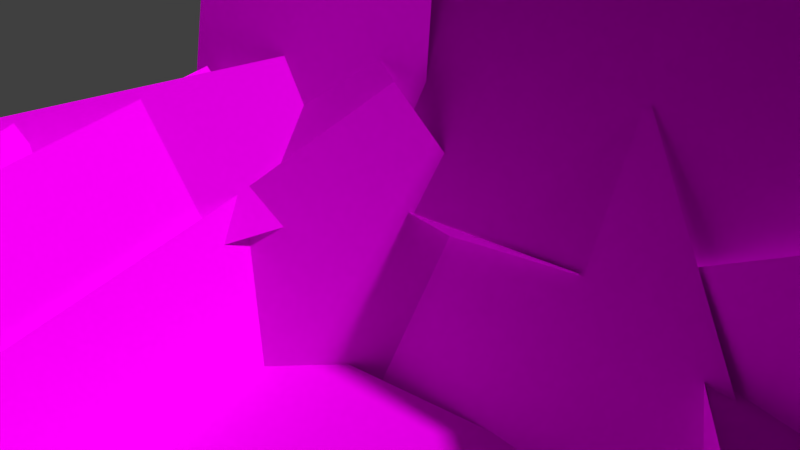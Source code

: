 # Source: rock.blend  (saved by Blender 2.76.0; exported with 4.5.12 LTS)
import bpy
from mathutils import Matrix  # noqa: F401  (used for matrix-valued properties, if any)

bpy.ops.wm.read_factory_settings(use_empty=True)
scene = bpy.context.scene
scene.name = 'Scene'

# ---- collections
col_collection_1 = bpy.data.collections.new('Collection 1'); scene.collection.children.link(col_collection_1)

# ---- images (referenced by path relative to the original .blend; pixels are not part of the script)
import os
ASSET_DIR = os.environ.get("B2B_ASSET_DIR", "")  # directory of the original .blend (textures are referenced by path, not embedded)
HERE = os.path.dirname(os.path.abspath(__file__))  # packed textures are extracted next to this script under _unpacked/

def load_image(name, relpath, width, height, colorspace="sRGB"):
    """Load a texture the original file referenced (path relative to the .blend, or extracted next to this script)."""
    p = next((c for c in (os.path.join(HERE, relpath), os.path.join(ASSET_DIR, relpath)) if relpath and os.path.exists(c)), "")
    if p:
        img = bpy.data.images.load(p, check_existing=True)
        img.name = name
    else:  # same state as the original file: an image datablock whose file is absent (Cycles renders it pink)
        img = bpy.data.images.new(name, width, height)
        img.source = "FILE"
        img.filepath = "//" + (relpath or name)
    img.colorspace_settings.name = colorspace
    return img
img_rocktex_jpg = load_image('rockTex.jpg', 'rockTex.jpg', 1024, 1024, 'sRGB')

# ---- materials (node trees are filled in below, after node groups)
mat_rock = bpy.data.materials.new('Rock')
mat_rock.alpha_threshold = 0.0
mat_rock.roughness = 0.5

# ---- material node trees
mat_rock.use_nodes = True; mat_rock.node_tree.nodes.clear()
_N = mat_rock.node_tree.nodes; _L = mat_rock.node_tree.links
n0 = _N.new('ShaderNodeOutputMaterial'); n0.name = 'Material Output'; n0.location = (300, 300)
n1 = _N.new('ShaderNodeBsdfDiffuse'); n1.name = 'Diffuse BSDF'; n1.location = (10, 300)
n2 = _N.new('ShaderNodeTexImage'); n2.name = 'Image Texture'; n2.location = (-180, 300)
n2.width = 140
n2.image = img_rocktex_jpg
_L.new(n1.outputs[0], n0.inputs[0])
_L.new(n2.outputs[0], n1.inputs[0])
n0.is_active_output = True

# ---- world
world_world = bpy.data.worlds.new('World'); scene.world = world_world
world_world.color = (0.05088, 0.05088, 0.05088)
world_world.use_sun_shadow = False
world_world.sun_shadow_jitter_overblur = 0.0
world_world.cycles.sampling_method = 'MANUAL'
world_world.cycles.sample_map_resolution = 256

# ---- cameras
cam_camera = bpy.data.cameras.new('Camera')
cam_camera.clip_end = 100.0
cam_camera.lens = 35.0
cam_camera.sensor_width = 32.0
cam_camera.sensor_height = 18.0
cam_camera.ortho_scale = 7.314
cam_camera.dof.focus_distance = 0.0

# ---- meshes
me_plane = bpy.data.meshes.new('Plane')
me_plane.from_pydata([(-1.0, -1.0, 0.0), (1.0, -1.0, 0.0), (-1.0, 1.0, 0.0), (1.0, 1.0, 0.0), (-2.523, 0.5764, 1.386), (-0.6207, 0.5764, 4.249), (-2.523, 1.217, 1.386), (-0.6207, 1.217, 4.249), (-3.374, 0.6096, 1.948), (0.129, 0.719, 2.22), (-4.137, 1.047, 3.874), (-0.6337, 1.157, 4.146), (3.803, 0.3747, -1.42), (5.524, 0.3747, -5.765), (0.3769, 0.8041, -2.776), (2.098, 0.8041, -7.122), (-1.69, 0.4633, -0.2462), (0.9892, 0.573, -0.1881), (-3.072, 1.175, 3.246), (-0.3935, 1.285, 3.304), (-4.346, 1.014, 4.643), (-0.4044, 1.014, 3.282), (-4.346, 1.637, 4.643), (-0.4044, 1.637, 3.282), (-1.907, 1.433, 2.264), (-0.6926, 1.433, 3.853), (-1.907, 2.748, 2.264), (-0.6926, 2.748, 3.853), (-5.593, 1.537, 4.22), (-0.5147, 1.43, 3.89), (-5.001, 2.266, 2.725), (0.07737, 2.159, 2.395), (-5.75, 2.193, 7.015), (-3.73, 1.686, 1.913), (-0.7922, 2.8, 6.275), (1.228, 2.293, 1.173), (4.684, 2.302, 4.554), (5.299, 2.585, 1.874), (3.426, 2.847, 6.849), (4.041, 3.13, 4.169), (2.736, 2.548, 5.639), (5.357, 2.548, -0.9785), (4.54, 2.886, 6.354), (7.161, 2.886, -0.2642), (-1.02, 2.807, 6.342), (-0.03967, 2.197, 3.866), (3.745, 2.911, 7.083), (4.725, 2.301, 4.607), (1.515, 2.213, 3.837), (4.353, 2.487, -3.33), (4.16, 2.49, 5.362), (6.998, 2.765, -1.806), (3.625, 2.341, 0.582), (6.28, 2.341, -6.123), (5.63, 2.616, 1.376), (8.285, 2.616, -5.329), (6.151, 2.324, -5.06), (8.581, 2.035, -6.572), (7.464, 2.667, -5.886), (9.894, 2.378, -7.398), (5.462, 2.558, -4.952), (6.212, 1.933, -6.847), (9.942, 2.722, -5.605), (10.69, 2.097, -7.5), (-0.8273, 2.142, 2.977), (3.187, 2.142, -7.161), (2.642, 2.344, 4.351), (6.656, 2.344, -5.787), (5.302, 1.411, -8.127), (6.469, 1.411, -6.502), (5.302, 2.259, -8.127), (6.469, 2.259, -6.502), (6.429, 0.3902, -6.545), (12.25, 0.3902, -8.183), (6.429, 2.823, -6.545), (12.25, 2.823, -8.183), (3.319, 0.9234, -5.451), (5.175, 0.9265, -4.705), (3.975, 1.06, -7.105), (5.83, 1.063, -6.359), (5.491, 0.6618, -5.577), (6.153, 0.7927, -7.248), (5.169, 0.9302, -4.762), (5.83, 1.061, -6.433), (3.593, 0.6526, -6.259), (5.489, 0.6607, -5.625), (3.264, 0.9199, -5.429), (5.16, 0.928, -4.794), (0.7473, 1.609, -5.166), (4.547, 0.8297, -5.418), (5.675, 2.159, -7.13), (9.475, 1.38, -7.383), (-0.1068, 0.9667, -5.352), (3.215, 0.03568, -3.935), (6.235, 1.416, -6.983), (9.557, 0.4849, -5.566), (-1.23, 1.903, -5.22), (3.95, 1.337, -8.494), (3.649, 2.633, -3.157), (8.829, 2.066, -6.432), (3.571, 2.69, 0.2587), (6.286, 2.107, -6.599), (6.257, 2.971, 0.2536), (8.972, 2.388, -6.605), (-16.98, 1.089, 21.16), (-12.48, 1.089, 9.793), (-11.65, 1.24, 23.27), (-7.148, 1.24, 11.91), (-16.56, 1.404, 35.63), (-16.56, 2.341, 35.63), (-22.4, 2.341, 33.32), (-22.4, 1.404, 33.32), (-14.25, 1.404, 29.79), (-20.08, 1.404, 27.48), (-15.46, 1.595, 32.85), (-15.6, 1.601, 33.2), (-15.73, 1.617, 33.53), (-15.85, 1.643, 33.83), (-15.96, 1.678, 34.1), (-16.04, 1.721, 34.32), (-16.11, 1.77, 34.49), (-16.15, 1.823, 34.59), (-16.16, 1.879, 34.62), (-16.15, 1.934, 34.59), (-16.11, 1.987, 34.49), (-16.04, 2.036, 34.32), (-15.96, 2.079, 34.1), (-15.85, 2.114, 33.83), (-15.73, 2.141, 33.53), (-15.6, 2.157, 33.2), (-15.46, 2.162, 32.85), (-14.25, 2.341, 29.79), (-15.33, 2.157, 32.51), (-15.19, 2.141, 32.18), (-15.07, 2.114, 31.87), (-14.97, 2.079, 31.61), (-14.88, 2.036, 31.39), (-14.82, 1.987, 31.22), (-14.78, 1.934, 31.12), (-14.76, 1.879, 31.09), (-14.78, 1.823, 31.12), (-14.82, 1.77, 31.22), (-14.88, 1.721, 31.39), (-14.97, 1.678, 31.61), (-15.07, 1.643, 31.87), (-15.19, 1.617, 32.18), (-15.33, 1.601, 32.51), (-20.08, 2.341, 27.48), (-21.3, 1.595, 30.54), (-21.16, 1.601, 30.2), (-21.03, 1.617, 29.87), (-20.91, 1.643, 29.56), (-20.8, 1.678, 29.29), (-20.72, 1.721, 29.08), (-20.65, 1.77, 28.91), (-20.61, 1.823, 28.81), (-20.6, 1.879, 28.78), (-20.61, 1.934, 28.81), (-20.65, 1.987, 28.91), (-20.72, 2.036, 29.08), (-20.8, 2.079, 29.29), (-20.91, 2.114, 29.56), (-21.03, 2.141, 29.87), (-21.16, 2.157, 30.2), (-21.3, 2.162, 30.54), (-21.43, 2.157, 30.89), (-21.56, 2.141, 31.22), (-21.69, 2.114, 31.52), (-21.79, 2.079, 31.79), (-21.88, 2.036, 32.01), (-21.94, 1.987, 32.17), (-21.98, 1.934, 32.28), (-22.0, 1.879, 32.31), (-21.98, 1.823, 32.28), (-21.94, 1.77, 32.17), (-21.88, 1.721, 32.01), (-21.79, 1.678, 31.79), (-21.69, 1.643, 31.52), (-21.56, 1.617, 31.22), (-21.43, 1.601, 30.89), (-0.6321, 0.5798, 4.229), (3.33, 0.5798, -5.777), (-0.6321, 2.187, 4.229), (3.33, 2.187, -5.777), (-11.46, 1.236, 22.59), (-7.342, 1.236, 12.19), (-11.46, 1.534, 22.59), (-7.342, 1.534, 12.19), (-13.18, 0.4189, 27.09), (-13.18, 1.356, 27.09), (-19.01, 1.356, 24.77), (-19.01, 0.4189, 24.77), (-11.31, 0.4189, 22.36), (-17.14, 0.4189, 20.05), (-11.31, 1.356, 22.36), (-12.08, 0.6103, 24.31), (-12.22, 0.6157, 24.66), (-12.35, 0.6319, 24.99), (-12.47, 0.6581, 25.29), (-12.57, 0.6933, 25.56), (-12.66, 0.7363, 25.78), (-12.72, 0.7853, 25.94), (-12.76, 0.8385, 26.04), (-12.78, 0.8938, 26.08), (-12.76, 0.9492, 26.04), (-12.72, 1.002, 25.94), (-12.66, 1.051, 25.78), (-12.57, 1.094, 25.56), (-12.47, 1.13, 25.29), (-12.35, 1.156, 24.99), (-12.22, 1.172, 24.66), (-12.08, 1.177, 24.31), (-11.31, 1.291, 22.36), (-17.14, 1.356, 20.05), (-17.78, 1.172, 21.66), (-17.91, 1.177, 22.0), (-18.05, 1.172, 22.34), (-18.18, 1.156, 22.68), (-18.3, 1.13, 22.98), (-18.41, 1.094, 23.25), (-18.5, 1.051, 23.47), (-18.56, 1.002, 23.63), (-18.6, 0.9492, 23.73), (-18.61, 0.8938, 23.77), (-18.6, 0.8385, 23.73), (-18.56, 0.7853, 23.63), (-18.5, 0.7363, 23.47), (-18.41, 0.6933, 23.25), (-18.3, 0.6581, 22.98), (-18.18, 0.6319, 22.68), (-18.05, 0.6157, 22.34), (-17.91, 0.6103, 22.0), (-11.94, 1.172, 23.97), (-11.81, 1.156, 23.64), (-11.69, 1.13, 23.33), (-11.58, 1.094, 23.06), (-11.5, 1.051, 22.84), (-11.43, 1.002, 22.68), (-11.39, 0.9492, 22.58), (-11.38, 0.8938, 22.55), (-11.39, 0.8385, 22.58), (-11.43, 0.7853, 22.68), (-11.5, 0.7363, 22.84), (-11.58, 0.6933, 23.06), (-11.69, 0.6581, 23.33), (-11.81, 0.6319, 23.64), (-11.94, 0.6157, 23.97), (-17.78, 0.6157, 21.66), (-17.65, 0.6319, 21.32), (-17.53, 0.6581, 21.02), (-17.42, 0.6933, 20.75), (-17.33, 0.7363, 20.53), (-17.27, 0.7853, 20.37), (-17.23, 0.8385, 20.27), (-17.21, 0.8938, 20.23), (-17.23, 0.9492, 20.27), (-17.27, 1.002, 20.37), (-17.33, 1.051, 20.53), (-17.42, 1.094, 20.75), (-17.53, 1.13, 21.02), (-17.65, 1.156, 21.32), (-12.48, 1.681, 9.793), (-16.98, 1.681, 21.16), (-7.148, 1.53, 11.91), (-11.65, 1.53, 23.27), (-0.5322, 2.162, 3.862), (-0.6043, 2.547, -0.2687), (4.182, 2.323, 4.454), (4.11, 2.709, 0.324), (1.314, 0.3747, 4.866), (2.316, 0.3747, 2.334), (-2.112, 0.8041, 3.509), (-1.11, 0.8041, 0.9775), (0.9533, -1.001, 0.2086), (1.873, -1.001, -2.113), (0.9533, 0.6074, 0.2086), (1.873, 0.6074, -2.113)], [], [(0, 1, 3, 2), (4, 5, 7, 6), (8, 9, 11, 10), (12, 13, 15, 14), (16, 17, 19, 18), (20, 21, 23, 22), (24, 25, 27, 26), (28, 29, 31, 30), (32, 33, 35, 34), (36, 37, 39, 38), (40, 41, 43, 42), (44, 45, 47, 46), (48, 49, 51, 50), (52, 53, 55, 54), (56, 57, 59, 58), (60, 61, 63, 62), (64, 65, 67, 66), (68, 69, 71, 70), (72, 73, 75, 74), (76, 77, 79, 78), (80, 81, 83, 82), (84, 85, 87, 86), (88, 89, 91, 90), (92, 93, 95, 94), (96, 97, 99, 98), (100, 101, 103, 102), (104, 105, 107, 106), (108, 109, 110, 111), (112, 108, 111, 113), (108, 114, 115, 116, 117, 118, 119, 120, 121, 122, 123, 124, 125, 126, 127, 128, 129, 130, 131, 109), (108, 112, 131, 130, 132, 133, 134, 135, 136, 137, 138, 139, 140, 141, 142, 143, 144, 145, 146, 114), (109, 131, 147, 110), (111, 148, 149, 150, 151, 152, 153, 154, 155, 156, 157, 158, 159, 160, 161, 162, 163, 110, 147, 113), (111, 110, 163, 164, 165, 166, 167, 168, 169, 170, 171, 172, 173, 174, 175, 176, 177, 178, 179, 148), (131, 112, 113, 147), (164, 163, 132, 130), (165, 164, 130, 129), (163, 162, 133, 132), (166, 165, 129, 128), (162, 161, 134, 133), (167, 166, 128, 127), (161, 160, 135, 134), (168, 167, 127, 126), (160, 159, 136, 135), (169, 168, 126, 125), (159, 158, 137, 136), (170, 169, 125, 124), (158, 157, 138, 137), (171, 170, 124, 123), (157, 156, 139, 138), (172, 171, 123, 122), (156, 155, 140, 139), (173, 172, 122, 121), (155, 154, 141, 140), (174, 173, 121, 120), (154, 153, 142, 141), (175, 174, 120, 119), (153, 152, 143, 142), (176, 175, 119, 118), (152, 151, 144, 143), (177, 176, 118, 117), (151, 150, 145, 144), (178, 177, 117, 116), (150, 149, 146, 145), (179, 178, 116, 115), (149, 148, 114, 146), (148, 179, 115, 114), (180, 181, 183, 182), (184, 185, 187, 186), (188, 189, 190, 191), (192, 188, 191, 193), (194, 189, 188, 195, 196, 197, 198, 199, 200, 201, 202, 203, 204, 205, 206, 207, 208, 209, 210, 211, 212), (213, 190, 189, 194), (191, 190, 214, 215, 216, 217, 218, 219, 220, 221, 222, 223, 224, 225, 226, 227, 228, 229, 230, 231), (212, 211, 232, 233, 234, 235, 236, 237, 238, 239, 240, 241, 242, 243, 244, 245, 246, 195, 188, 192), (193, 191, 231, 247, 248, 249, 250, 251, 252, 253, 254, 255, 256, 257, 258, 259, 260, 214, 190, 213), (231, 230, 196, 195), (230, 229, 197, 196), (229, 228, 198, 197), (228, 227, 199, 198), (227, 226, 200, 199), (226, 225, 201, 200), (225, 224, 202, 201), (224, 223, 203, 202), (223, 222, 204, 203), (222, 221, 205, 204), (221, 220, 206, 205), (220, 219, 207, 206), (219, 218, 208, 207), (218, 217, 209, 208), (217, 216, 210, 209), (216, 215, 211, 210), (215, 214, 232, 211), (214, 260, 233, 232), (260, 259, 234, 233), (259, 258, 235, 234), (258, 257, 236, 235), (257, 256, 237, 236), (256, 255, 238, 237), (255, 254, 239, 238), (254, 253, 240, 239), (253, 252, 241, 240), (252, 251, 242, 241), (251, 250, 243, 242), (250, 249, 244, 243), (249, 248, 245, 244), (248, 247, 246, 245), (247, 231, 195, 246), (193, 213, 194, 212, 192), (261, 262, 264, 263), (265, 266, 268, 267), (269, 270, 272, 271), (273, 274, 276, 275)])
_uv = me_plane.uv_layers.new(name='UVMap')
_uv.uv.foreach_set('vector', [0.0, 0.0, 0.0, 0.0, 0.0, 0.0, 0.0, 0.0, 0.9195, 0.0004651, 0.9195, 0.1353, 0.8944, 0.1353, 0.8944, 0.000465, 0.8616, 0.3328, 0.9995, 0.3328, 0.9761, 0.4124, 0.8382, 0.4124, 0.293, 0.8871, 0.1097, 0.8871, 0.1097, 0.7416, 0.293, 0.7416, 0.4528, 0.8024, 0.5519, 0.7673, 0.5519, 0.9172, 0.4528, 0.9523, 0.7489, 0.8636, 0.9124, 0.8636, 0.9124, 0.888, 0.7489, 0.888, 0.3724, 0.9604, 0.294, 0.9604, 0.294, 0.9089, 0.3724, 0.9089, 0.6627, 0.889, 0.8623, 0.889, 0.8887, 0.953, 0.689, 0.953, 0.6003, 0.3126, 0.6003, 0.09644, 0.7735, 0.000465, 0.7735, 0.2166, 0.7489, 0.7045, 0.7924, 0.6052, 0.7924, 0.71, 0.7489, 0.8094, 0.8745, 0.7083, 0.8745, 0.4291, 0.9517, 0.4291, 0.9517, 0.7083, 0.08127, 0.9928, 0.1038, 0.888, 0.293, 0.888, 0.2705, 0.9928, 0.7744, 0.303, 0.7744, 0.000465, 0.8935, 0.01745, 0.8935, 0.32, 0.6627, 0.888, 0.6627, 0.6052, 0.7479, 0.6052, 0.7479, 0.888, 0.4528, 0.9533, 0.5656, 0.9533, 0.6248, 0.9727, 0.5119, 0.9727, 0.294, 0.9079, 0.294, 0.8243, 0.4513, 0.7416, 0.4513, 0.8252, 0.4528, 0.4282, 0.4528, 0.000465, 0.5993, 0.000465, 0.5993, 0.4282, 0.9277, 0.1362, 0.9277, 0.2147, 0.8944, 0.2147, 0.8944, 0.1362, 0.6003, 0.3328, 0.8373, 0.3328, 0.8373, 0.4282, 0.6003, 0.4282, 0.8745, 0.7877, 0.8745, 0.7092, 0.9445, 0.7096, 0.9445, 0.788, 0.7933, 0.6758, 0.7933, 0.6052, 0.8063, 0.6387, 0.8063, 0.7094, 0.5547, 0.9137, 0.6331, 0.9137, 0.6313, 0.9502, 0.5528, 0.9502, 0.1097, 0.6523, 0.2622, 0.6523, 0.4518, 0.7406, 0.2993, 0.7406, 0.1127, 0.4808, 0.259, 0.4808, 0.4518, 0.6514, 0.3055, 0.6514, 0.4528, 0.4291, 0.6942, 0.4291, 0.8096, 0.6042, 0.5682, 0.6042, 0.0004651, 0.809, 0.000465, 0.5188, 0.09935, 0.4808, 0.09935, 0.7711, 0.2266, 0.4799, 0.2266, 0.0004651, 0.4518, 0.000465, 0.4518, 0.4799, 0.0, 0.0, 1.0, 0.0, 1.0, 1.0, 0.0, 1.0, 0.0, 0.0, 1.0, 0.0, 1.0, 1.0, 0.0, 1.0, 0.5, 1.0, 0.6545, 0.9755, 0.7939, 0.9045, 0.9045, 0.7939, 0.9755, 0.6545, 1.0, 0.5, 0.9755, 0.3455, 0.9045, 0.2061, 0.7939, 0.09549, 0.6545, 0.02447, 0.5, 0.0, 0.3455, 0.02447, 0.2061, 0.09549, 0.09549, 0.2061, 0.02447, 0.3455, 0.0, 0.5, 0.02447, 0.6545, 0.09549, 0.7939, 0.2061, 0.9045, 0.3455, 0.9755, 0.5, 1.0, 0.6545, 0.9755, 0.7939, 0.9045, 0.9045, 0.7939, 0.9755, 0.6545, 1.0, 0.5, 0.9755, 0.3455, 0.9045, 0.2061, 0.7939, 0.09549, 0.6545, 0.02447, 0.5, 0.0, 0.3455, 0.02447, 0.2061, 0.09549, 0.09549, 0.2061, 0.02447, 0.3455, 0.0, 0.5, 0.02447, 0.6545, 0.09549, 0.7939, 0.2061, 0.9045, 0.3455, 0.9755, 0.0, 0.0, 1.0, 0.0, 1.0, 1.0, 0.0, 1.0, 0.5, 1.0, 0.6545, 0.9755, 0.7939, 0.9045, 0.9045, 0.7939, 0.9755, 0.6545, 1.0, 0.5, 0.9755, 0.3455, 0.9045, 0.2061, 0.7939, 0.09549, 0.6545, 0.02447, 0.5, 0.0, 0.3455, 0.02447, 0.2061, 0.09549, 0.09549, 0.2061, 0.02447, 0.3455, 0.0, 0.5, 0.02447, 0.6545, 0.09549, 0.7939, 0.2061, 0.9045, 0.3455, 0.9755, 0.5, 1.0, 0.6545, 0.9755, 0.7939, 0.9045, 0.9045, 0.7939, 0.9755, 0.6545, 1.0, 0.5, 0.9755, 0.3455, 0.9045, 0.2061, 0.7939, 0.09549, 0.6545, 0.02447, 0.5, 0.0, 0.3455, 0.02447, 0.2061, 0.09549, 0.09549, 0.2061, 0.02447, 0.3455, 0.0, 0.5, 0.02447, 0.6545, 0.09549, 0.7939, 0.2061, 0.9045, 0.3455, 0.9755, 0.0, 0.0, 1.0, 0.0, 1.0, 1.0, 0.0, 1.0, 0.0, 0.0, 1.0, 0.0, 1.0, 1.0, 0.0, 1.0, 0.0, 0.0, 1.0, 0.0, 1.0, 1.0, 0.0, 1.0, 0.0, 0.0, 1.0, 0.0, 1.0, 1.0, 0.0, 1.0, 0.0, 0.0, 1.0, 0.0, 1.0, 1.0, 0.0, 1.0, 0.0, 0.0, 1.0, 0.0, 1.0, 1.0, 0.0, 1.0, 0.0, 0.0, 1.0, 0.0, 1.0, 1.0, 0.0, 1.0, 0.0, 0.0, 1.0, 0.0, 1.0, 1.0, 0.0, 1.0, 0.0, 0.0, 1.0, 0.0, 1.0, 1.0, 0.0, 1.0, 0.0, 0.0, 1.0, 0.0, 1.0, 1.0, 0.0, 1.0, 0.0, 0.0, 1.0, 0.0, 1.0, 1.0, 0.0, 1.0, 0.0, 0.0, 1.0, 0.0, 1.0, 1.0, 0.0, 1.0, 0.0, 0.0, 1.0, 0.0, 1.0, 1.0, 0.0, 1.0, 0.0, 0.0, 1.0, 0.0, 1.0, 1.0, 0.0, 1.0, 0.0, 0.0, 1.0, 0.0, 1.0, 1.0, 0.0, 1.0, 0.0, 0.0, 1.0, 0.0, 1.0, 1.0, 0.0, 1.0, 0.0, 0.0, 1.0, 0.0, 1.0, 1.0, 0.0, 1.0, 0.0, 0.0, 1.0, 0.0, 1.0, 1.0, 0.0, 1.0, 0.0, 0.0, 1.0, 0.0, 1.0, 1.0, 0.0, 1.0, 0.0, 0.0, 1.0, 0.0, 1.0, 1.0, 0.0, 1.0, 0.0, 0.0, 1.0, 0.0, 1.0, 1.0, 0.0, 1.0, 0.0, 0.0, 1.0, 0.0, 1.0, 1.0, 0.0, 1.0, 0.0, 0.0, 1.0, 0.0, 1.0, 1.0, 0.0, 1.0, 0.0, 0.0, 1.0, 0.0, 1.0, 1.0, 0.0, 1.0, 0.0, 0.0, 1.0, 0.0, 1.0, 1.0, 0.0, 1.0, 0.0, 0.0, 1.0, 0.0, 1.0, 1.0, 0.0, 1.0, 0.0, 0.0, 1.0, 0.0, 1.0, 1.0, 0.0, 1.0, 0.0, 0.0, 1.0, 0.0, 1.0, 1.0, 0.0, 1.0, 0.0, 0.0, 1.0, 0.0, 1.0, 1.0, 0.0, 1.0, 0.0, 0.0, 1.0, 0.0, 1.0, 1.0, 0.0, 1.0, 0.0, 0.0, 1.0, 0.0, 1.0, 1.0, 0.0, 1.0, 0.0, 0.0, 1.0, 0.0, 1.0, 1.0, 0.0, 1.0, 0.0, 0.0, 1.0, 0.0, 1.0, 1.0, 0.0, 1.0, 0.8105, 0.8513, 0.8105, 0.4291, 0.8735, 0.4291, 0.8735, 0.8513, 0.9526, 0.8679, 0.9526, 0.4291, 0.9644, 0.4291, 0.9644, 0.8679, 0.0, 0.0, 1.0, 0.0, 1.0, 1.0, 0.0, 1.0, 0.0, 0.0, 1.0, 0.0, 1.0, 1.0, 0.0, 1.0, 0.5, 1.0, 0.6474, 0.9778, 0.7817, 0.9131, 0.8909, 0.8117, 0.9654, 0.6827, 0.9986, 0.5374, 0.9875, 0.3887, 0.933, 0.25, 0.8401, 0.1335, 0.7169, 0.04952, 0.5745, 0.005585, 0.4255, 0.005585, 0.2831, 0.04952, 0.1599, 0.1335, 0.06699, 0.25, 0.01254, 0.3887, 0.001398, 0.5374, 0.03456, 0.6827, 0.1091, 0.8117, 0.2183, 0.9131, 0.3526, 0.9778, 0.0, 0.0, 1.0, 0.0, 1.0, 1.0, 0.0, 1.0, 0.5, 1.0, 0.6545, 0.9755, 0.7939, 0.9045, 0.9045, 0.7939, 0.9755, 0.6545, 1.0, 0.5, 0.9755, 0.3455, 0.9045, 0.2061, 0.7939, 0.09549, 0.6545, 0.02447, 0.5, 0.0, 0.3455, 0.02447, 0.2061, 0.09549, 0.09549, 0.2061, 0.02447, 0.3455, 0.0, 0.5, 0.02447, 0.6545, 0.09549, 0.7939, 0.2061, 0.9045, 0.3455, 0.9755, 0.5, 1.0, 0.6545, 0.9755, 0.7939, 0.9045, 0.9045, 0.7939, 0.9755, 0.6545, 1.0, 0.5, 0.9755, 0.3455, 0.9045, 0.2061, 0.7939, 0.09549, 0.6545, 0.02447, 0.5, 0.0, 0.3455, 0.02447, 0.2061, 0.09549, 0.09549, 0.2061, 0.02447, 0.3455, 0.0, 0.5, 0.02447, 0.6545, 0.09549, 0.7939, 0.2061, 0.9045, 0.3455, 0.9755, 0.5, 1.0, 0.6545, 0.9755, 0.7939, 0.9045, 0.9045, 0.7939, 0.9755, 0.6545, 1.0, 0.5, 0.9755, 0.3455, 0.9045, 0.2061, 0.7939, 0.09549, 0.6545, 0.02447, 0.5, 0.0, 0.3455, 0.02447, 0.2061, 0.09549, 0.09549, 0.2061, 0.02447, 0.3455, 0.0, 0.5, 0.02447, 0.6545, 0.09549, 0.7939, 0.2061, 0.9045, 0.3455, 0.9755, 0.0, 0.0, 1.0, 0.0, 1.0, 1.0, 0.0, 1.0, 0.0, 0.0, 1.0, 0.0, 1.0, 1.0, 0.0, 1.0, 0.0, 0.0, 1.0, 0.0, 1.0, 1.0, 0.0, 1.0, 0.0, 0.0, 1.0, 0.0, 1.0, 1.0, 0.0, 1.0, 0.0, 0.0, 1.0, 0.0, 1.0, 1.0, 0.0, 1.0, 0.0, 0.0, 1.0, 0.0, 1.0, 1.0, 0.0, 1.0, 0.0, 0.0, 1.0, 0.0, 1.0, 1.0, 0.0, 1.0, 0.0, 0.0, 1.0, 0.0, 1.0, 1.0, 0.0, 1.0, 0.0, 0.0, 1.0, 0.0, 1.0, 1.0, 0.0, 1.0, 0.0, 0.0, 1.0, 0.0, 1.0, 1.0, 0.0, 1.0, 0.0, 0.0, 1.0, 0.0, 1.0, 1.0, 0.0, 1.0, 0.0, 0.0, 1.0, 0.0, 1.0, 1.0, 0.0, 1.0, 0.0, 0.0, 1.0, 0.0, 1.0, 1.0, 0.0, 1.0, 0.0, 0.0, 1.0, 0.0, 1.0, 1.0, 0.0, 1.0, 0.0, 0.0, 1.0, 0.0, 1.0, 1.0, 0.0, 1.0, 0.0, 0.0, 1.0, 0.0, 1.0, 1.0, 0.0, 1.0, 0.0, 0.0, 1.0, 0.0, 1.0, 1.0, 0.0, 1.0, 0.0, 0.0, 1.0, 0.0, 1.0, 1.0, 0.0, 1.0, 0.0, 0.0, 1.0, 0.0, 1.0, 1.0, 0.0, 1.0, 0.0, 0.0, 1.0, 0.0, 1.0, 1.0, 0.0, 1.0, 0.0, 0.0, 1.0, 0.0, 1.0, 1.0, 0.0, 1.0, 0.0, 0.0, 1.0, 0.0, 1.0, 1.0, 0.0, 1.0, 0.0, 0.0, 1.0, 0.0, 1.0, 1.0, 0.0, 1.0, 0.0, 0.0, 1.0, 0.0, 1.0, 1.0, 0.0, 1.0, 0.0, 0.0, 1.0, 0.0, 1.0, 1.0, 0.0, 1.0, 0.0, 0.0, 1.0, 0.0, 1.0, 1.0, 0.0, 1.0, 0.0, 0.0, 1.0, 0.0, 1.0, 1.0, 0.0, 1.0, 0.0, 0.0, 1.0, 0.0, 1.0, 1.0, 0.0, 1.0, 0.0, 0.0, 1.0, 0.0, 1.0, 1.0, 0.0, 1.0, 0.0, 0.0, 1.0, 0.0, 1.0, 1.0, 0.0, 1.0, 0.0, 0.0, 1.0, 0.0, 1.0, 1.0, 0.0, 1.0, 0.0, 0.0, 1.0, 0.0, 1.0, 1.0, 0.0, 1.0, 0.5, 1.0, 0.9755, 0.6545, 0.7939, 0.09549, 0.2061, 0.09549, 0.02447, 0.6545, 0.2257, 0.000465, 0.2257, 0.4799, 0.000465, 0.4799, 0.0004651, 0.0004651, 0.4752, 0.7663, 0.4528, 0.6052, 0.6392, 0.6052, 0.6617, 0.7663, 0.5528, 0.7673, 0.6597, 0.7673, 0.6597, 0.9128, 0.5528, 0.9128, 0.0004651, 0.9079, 0.000465, 0.81, 0.06354, 0.81, 0.06354, 0.9079])
me_plane.materials.append(mat_rock)
me_plane.use_remesh_preserve_volume = False
me_plane.use_remesh_preserve_attributes = False
me_plane.use_mirror_vertex_groups = False
me_plane.update()

# ---- objects
ob_plane_001 = bpy.data.objects.new('Plane.001', me_plane)
ob_camera = bpy.data.objects.new('Camera', cam_camera)

# ---- transforms, parenting, visibility, modifiers, constraints
ob_plane_001.location = (45.0, -9.221, 2.342)
ob_plane_001.rotation_euler = (0.0, 5.089, -0.0)
ob_plane_001.scale = (1.0, 6.697, 1.0)
ob_plane_001.lineart.crease_threshold = 0.0
ob_camera.location = (41.72, -3.977, 15.33)
ob_camera.rotation_euler = (0.9682, 0.01085, -0.9814)
ob_camera.lock_rotations_4d = False
ob_camera.empty_display_type = 'ARROWS'
ob_camera.color = (0.0, 0.0, 0.0, 0.0)
ob_camera.display_type = 'WIRE'
ob_camera.lineart.crease_threshold = 0.0

# ---- collection membership
col_collection_1.objects.link(ob_plane_001)
col_collection_1.objects.link(ob_camera)

# ---- scene / render settings (as saved in the file)
scene.camera = ob_camera
scene.frame_start = 1; scene.frame_end = 250; scene.frame_set(1)
scene.render.engine = 'CYCLES'
scene.render.resolution_percentage = 50
scene.render.dither_intensity = 0.0
scene.cycles.use_denoising = False
scene.cycles.samples = 10
scene.cycles.sampling_pattern = 'TABULATED_SOBOL'
scene.cycles.light_sampling_threshold = 0.0
scene.cycles.use_adaptive_sampling = False
scene.cycles.use_light_tree = False
scene.cycles.blur_glossy = 0.0
scene.cycles.pixel_filter_type = 'GAUSSIAN'
scene.cycles.sample_clamp_indirect = 0.0
scene.view_settings.view_transform = 'Standard'
bpy.context.view_layer.update()

# ---- added for rendering (the .blend has no usable light): sun
light_auto_sun = bpy.data.lights.new('AutoSun', 'SUN')
light_auto_sun.energy = 3.0
light_auto_sun.angle = 0.0523599
ob_auto_sun = bpy.data.objects.new('AutoSun', light_auto_sun)
scene.collection.objects.link(ob_auto_sun)
ob_auto_sun.rotation_euler = (0.872665, 0.174533, 0.523599)
bpy.context.view_layer.update()
